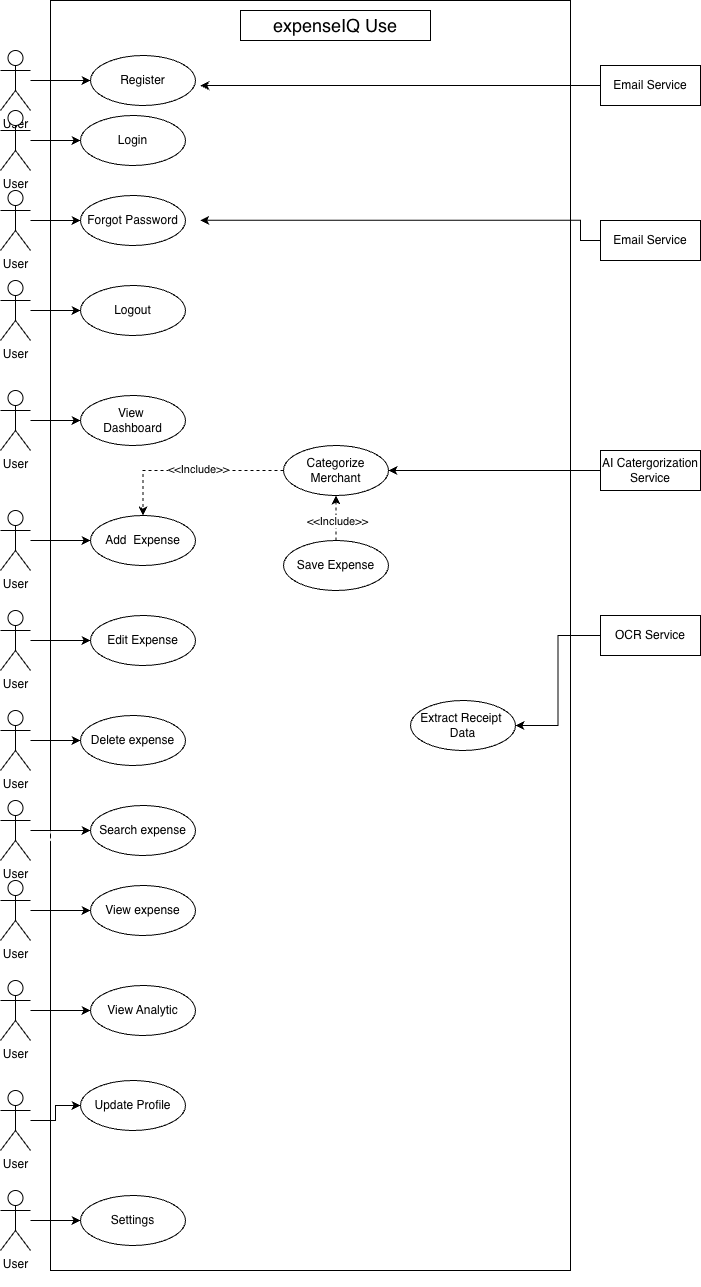

The diagram above was exported from draw.io. Its source (the exported page's mxGraphModel, read from the mxfile embedded in the PNG):
<mxGraphModel dx="1868" dy="1464" grid="1" gridSize="10" guides="1" tooltips="1" connect="1" arrows="1" fold="1" page="1" pageScale="1" pageWidth="850" pageHeight="1100" math="0" shadow="0">
  <root>
    <mxCell id="0" />
    <mxCell id="1" parent="0" />
    <mxCell id="aFp0CBCjK_NZuCgvQAr_-1" parent="1" style="html=1;whiteSpace=wrap;fontStyle=0" value="" vertex="1">
      <mxGeometry height="1270" width="520" x="140" y="10" as="geometry" />
    </mxCell>
    <mxCell id="aFp0CBCjK_NZuCgvQAr_-2" parent="1" style="html=1;whiteSpace=wrap;" value="&lt;font style=&quot;font-size: 18px;&quot;&gt;expenseIQ Use&lt;/font&gt;" vertex="1">
      <mxGeometry height="30" width="190" x="330" y="20" as="geometry" />
    </mxCell>
    <mxCell id="aFp0CBCjK_NZuCgvQAr_-6" edge="1" parent="1" source="aFp0CBCjK_NZuCgvQAr_-3" style="edgeStyle=orthogonalEdgeStyle;rounded=0;orthogonalLoop=1;jettySize=auto;html=1;entryX=0;entryY=0.5;entryDx=0;entryDy=0;" target="aFp0CBCjK_NZuCgvQAr_-5">
      <mxGeometry relative="1" as="geometry" />
    </mxCell>
    <mxCell id="aFp0CBCjK_NZuCgvQAr_-3" parent="1" style="shape=umlActor;verticalLabelPosition=bottom;verticalAlign=top;html=1;" value="User&lt;div&gt;&lt;br&gt;&lt;/div&gt;" vertex="1">
      <mxGeometry height="60" width="30" x="90" y="60" as="geometry" />
    </mxCell>
    <mxCell id="aFp0CBCjK_NZuCgvQAr_-5" parent="1" style="ellipse;whiteSpace=wrap;html=1;" value="Register" vertex="1">
      <mxGeometry height="50" width="105" x="180" y="65" as="geometry" />
    </mxCell>
    <mxCell id="aFp0CBCjK_NZuCgvQAr_-20" edge="1" parent="1" source="aFp0CBCjK_NZuCgvQAr_-7" style="edgeStyle=orthogonalEdgeStyle;rounded=0;orthogonalLoop=1;jettySize=auto;html=1;entryX=0;entryY=0.5;entryDx=0;entryDy=0;" target="aFp0CBCjK_NZuCgvQAr_-11">
      <mxGeometry relative="1" as="geometry" />
    </mxCell>
    <mxCell id="aFp0CBCjK_NZuCgvQAr_-7" parent="1" style="shape=umlActor;verticalLabelPosition=bottom;verticalAlign=top;html=1;" value="User&lt;div&gt;&lt;br&gt;&lt;/div&gt;" vertex="1">
      <mxGeometry height="60" width="30" x="90" y="120" as="geometry" />
    </mxCell>
    <mxCell id="aFp0CBCjK_NZuCgvQAr_-11" parent="1" style="ellipse;whiteSpace=wrap;html=1;" value="Login" vertex="1">
      <mxGeometry height="50" width="105" x="170" y="125" as="geometry" />
    </mxCell>
    <mxCell id="aFp0CBCjK_NZuCgvQAr_-33" edge="1" parent="1" source="aFp0CBCjK_NZuCgvQAr_-28" style="edgeStyle=orthogonalEdgeStyle;rounded=0;orthogonalLoop=1;jettySize=auto;html=1;entryX=0;entryY=0.5;entryDx=0;entryDy=0;" target="aFp0CBCjK_NZuCgvQAr_-29">
      <mxGeometry relative="1" as="geometry" />
    </mxCell>
    <mxCell id="aFp0CBCjK_NZuCgvQAr_-28" parent="1" style="shape=umlActor;verticalLabelPosition=bottom;verticalAlign=top;html=1;" value="User&lt;div&gt;&lt;br&gt;&lt;/div&gt;" vertex="1">
      <mxGeometry height="60" width="30" x="90" y="290" as="geometry" />
    </mxCell>
    <mxCell id="aFp0CBCjK_NZuCgvQAr_-29" parent="1" style="ellipse;whiteSpace=wrap;html=1;" value="Logout" vertex="1">
      <mxGeometry height="50" width="105" x="170" y="295" as="geometry" />
    </mxCell>
    <mxCell id="aFp0CBCjK_NZuCgvQAr_-37" parent="1" style="ellipse;whiteSpace=wrap;html=1;" value="View&amp;nbsp;&lt;div&gt;Dashboard&lt;/div&gt;" vertex="1">
      <mxGeometry height="50" width="105" x="170" y="405" as="geometry" />
    </mxCell>
    <mxCell id="aFp0CBCjK_NZuCgvQAr_-39" edge="1" parent="1" source="aFp0CBCjK_NZuCgvQAr_-38" style="edgeStyle=orthogonalEdgeStyle;rounded=0;orthogonalLoop=1;jettySize=auto;html=1;entryX=0;entryY=0.5;entryDx=0;entryDy=0;" target="aFp0CBCjK_NZuCgvQAr_-37">
      <mxGeometry relative="1" as="geometry" />
    </mxCell>
    <mxCell id="aFp0CBCjK_NZuCgvQAr_-38" parent="1" style="shape=umlActor;verticalLabelPosition=bottom;verticalAlign=top;html=1;" value="User&lt;div&gt;&lt;br&gt;&lt;/div&gt;" vertex="1">
      <mxGeometry height="60" width="30" x="90" y="400" as="geometry" />
    </mxCell>
    <mxCell id="aFp0CBCjK_NZuCgvQAr_-65" edge="1" parent="1" source="aFp0CBCjK_NZuCgvQAr_-63" style="edgeStyle=orthogonalEdgeStyle;rounded=0;orthogonalLoop=1;jettySize=auto;html=1;entryX=0;entryY=0.5;entryDx=0;entryDy=0;" target="aFp0CBCjK_NZuCgvQAr_-64">
      <mxGeometry relative="1" as="geometry" />
    </mxCell>
    <mxCell id="aFp0CBCjK_NZuCgvQAr_-63" parent="1" style="shape=umlActor;verticalLabelPosition=bottom;verticalAlign=top;html=1;" value="User&lt;div&gt;&lt;br&gt;&lt;/div&gt;" vertex="1">
      <mxGeometry height="60" width="30" x="90" y="520" as="geometry" />
    </mxCell>
    <mxCell id="aFp0CBCjK_NZuCgvQAr_-64" parent="1" style="ellipse;whiteSpace=wrap;html=1;" value="Add&amp;nbsp; Expense" vertex="1">
      <mxGeometry height="50" width="105" x="180" y="525" as="geometry" />
    </mxCell>
    <mxCell id="aFp0CBCjK_NZuCgvQAr_-77" edge="1" parent="1" source="aFp0CBCjK_NZuCgvQAr_-75" style="edgeStyle=orthogonalEdgeStyle;rounded=0;orthogonalLoop=1;jettySize=auto;html=1;entryX=0;entryY=0.5;entryDx=0;entryDy=0;" target="aFp0CBCjK_NZuCgvQAr_-76">
      <mxGeometry relative="1" as="geometry" />
    </mxCell>
    <mxCell id="aFp0CBCjK_NZuCgvQAr_-75" parent="1" style="shape=umlActor;verticalLabelPosition=bottom;verticalAlign=top;html=1;" value="User&lt;div&gt;&lt;br&gt;&lt;/div&gt;" vertex="1">
      <mxGeometry height="60" width="30" x="90" y="620" as="geometry" />
    </mxCell>
    <mxCell id="aFp0CBCjK_NZuCgvQAr_-76" parent="1" style="ellipse;whiteSpace=wrap;html=1;" value="Edit Expense" vertex="1">
      <mxGeometry height="50" width="105" x="180" y="625" as="geometry" />
    </mxCell>
    <mxCell id="aFp0CBCjK_NZuCgvQAr_-84" parent="1" style="text;whiteSpace=wrap;html=1;" value="&lt;span style=&quot;caret-color: rgb(255, 255, 255); color: rgb(255, 255, 255); font-family: -webkit-standard; font-size: medium; font-style: normal; font-variant-caps: normal; font-weight: 400; letter-spacing: normal; orphans: 2; text-align: start; text-indent: 0px; text-transform: none; white-space: normal; widows: 2; word-spacing: 0px; -webkit-text-stroke-width: 0px; text-decoration: none; display: inline !important; float: none;&quot;&gt;OCR Service&lt;/span&gt;" vertex="1">
      <mxGeometry height="40" width="120" x="100" y="830" as="geometry" />
    </mxCell>
    <mxCell id="aFp0CBCjK_NZuCgvQAr_-118" edge="1" parent="1" source="aFp0CBCjK_NZuCgvQAr_-85" style="edgeStyle=orthogonalEdgeStyle;rounded=0;orthogonalLoop=1;jettySize=auto;html=1;" target="aFp0CBCjK_NZuCgvQAr_-86" value="">
      <mxGeometry relative="1" as="geometry" />
    </mxCell>
    <mxCell id="aFp0CBCjK_NZuCgvQAr_-85" parent="1" style="shape=umlActor;verticalLabelPosition=bottom;verticalAlign=top;html=1;" value="User&lt;div&gt;&lt;br&gt;&lt;/div&gt;" vertex="1">
      <mxGeometry height="60" width="30" x="90" y="720" as="geometry" />
    </mxCell>
    <mxCell id="aFp0CBCjK_NZuCgvQAr_-86" parent="1" style="ellipse;whiteSpace=wrap;html=1;" value="Delete expense" vertex="1">
      <mxGeometry height="50" width="105" x="170" y="725" as="geometry" />
    </mxCell>
    <mxCell id="aFp0CBCjK_NZuCgvQAr_-93" edge="1" parent="1" source="aFp0CBCjK_NZuCgvQAr_-90" style="edgeStyle=orthogonalEdgeStyle;rounded=0;orthogonalLoop=1;jettySize=auto;html=1;entryX=0;entryY=0.5;entryDx=0;entryDy=0;" target="aFp0CBCjK_NZuCgvQAr_-91">
      <mxGeometry relative="1" as="geometry" />
    </mxCell>
    <mxCell id="aFp0CBCjK_NZuCgvQAr_-90" parent="1" style="shape=umlActor;verticalLabelPosition=bottom;verticalAlign=top;html=1;" value="User&lt;div&gt;&lt;br&gt;&lt;/div&gt;" vertex="1">
      <mxGeometry height="60" width="30" x="90" y="810" as="geometry" />
    </mxCell>
    <mxCell id="aFp0CBCjK_NZuCgvQAr_-91" parent="1" style="ellipse;whiteSpace=wrap;html=1;" value="Search expense" vertex="1">
      <mxGeometry height="50" width="105" x="180" y="815" as="geometry" />
    </mxCell>
    <mxCell id="aFp0CBCjK_NZuCgvQAr_-97" edge="1" parent="1" source="aFp0CBCjK_NZuCgvQAr_-95" style="edgeStyle=orthogonalEdgeStyle;rounded=0;orthogonalLoop=1;jettySize=auto;html=1;entryX=0;entryY=0.5;entryDx=0;entryDy=0;" target="aFp0CBCjK_NZuCgvQAr_-96">
      <mxGeometry relative="1" as="geometry" />
    </mxCell>
    <mxCell id="aFp0CBCjK_NZuCgvQAr_-95" parent="1" style="shape=umlActor;verticalLabelPosition=bottom;verticalAlign=top;html=1;" value="User&lt;div&gt;&lt;br&gt;&lt;/div&gt;" vertex="1">
      <mxGeometry height="60" width="30" x="90" y="890" as="geometry" />
    </mxCell>
    <mxCell id="aFp0CBCjK_NZuCgvQAr_-96" parent="1" style="ellipse;whiteSpace=wrap;html=1;" value="View expense" vertex="1">
      <mxGeometry height="50" width="105" x="180" y="895" as="geometry" />
    </mxCell>
    <mxCell id="aFp0CBCjK_NZuCgvQAr_-107" edge="1" parent="1" source="aFp0CBCjK_NZuCgvQAr_-103" style="edgeStyle=orthogonalEdgeStyle;rounded=0;orthogonalLoop=1;jettySize=auto;html=1;" target="aFp0CBCjK_NZuCgvQAr_-104" value="">
      <mxGeometry relative="1" as="geometry" />
    </mxCell>
    <mxCell id="aFp0CBCjK_NZuCgvQAr_-103" parent="1" style="shape=umlActor;verticalLabelPosition=bottom;verticalAlign=top;html=1;" value="User&lt;div&gt;&lt;br&gt;&lt;/div&gt;" vertex="1">
      <mxGeometry height="60" width="30" x="90" y="200" as="geometry" />
    </mxCell>
    <mxCell id="aFp0CBCjK_NZuCgvQAr_-104" parent="1" style="ellipse;whiteSpace=wrap;html=1;" value="Forgot Password" vertex="1">
      <mxGeometry height="50" width="105" x="170" y="205" as="geometry" />
    </mxCell>
    <mxCell id="aFp0CBCjK_NZuCgvQAr_-113" edge="1" parent="1" source="aFp0CBCjK_NZuCgvQAr_-108" style="edgeStyle=orthogonalEdgeStyle;rounded=0;orthogonalLoop=1;jettySize=auto;html=1;entryX=0.5;entryY=0;entryDx=0;entryDy=0;dashed=1;" target="aFp0CBCjK_NZuCgvQAr_-64">
      <mxGeometry relative="1" as="geometry" />
    </mxCell>
    <mxCell id="aFp0CBCjK_NZuCgvQAr_-114" connectable="0" parent="aFp0CBCjK_NZuCgvQAr_-113" style="edgeLabel;html=1;align=center;verticalAlign=middle;resizable=0;points=[];" value="&amp;lt;&amp;lt;Include&amp;gt;&amp;gt;" vertex="1">
      <mxGeometry relative="1" x="-0.0616" y="-2" as="geometry">
        <mxPoint as="offset" />
      </mxGeometry>
    </mxCell>
    <mxCell id="aFp0CBCjK_NZuCgvQAr_-108" parent="1" style="ellipse;whiteSpace=wrap;html=1;" value="Categorize&lt;div&gt;Merchant&lt;/div&gt;" vertex="1">
      <mxGeometry height="50" width="105" x="373" y="455" as="geometry" />
    </mxCell>
    <mxCell id="aFp0CBCjK_NZuCgvQAr_-112" edge="1" parent="1" source="aFp0CBCjK_NZuCgvQAr_-109" style="edgeStyle=orthogonalEdgeStyle;rounded=0;orthogonalLoop=1;jettySize=auto;html=1;dashed=1;entryX=0.5;entryY=1;entryDx=0;entryDy=0;" target="aFp0CBCjK_NZuCgvQAr_-108" value="">
      <mxGeometry relative="1" as="geometry" />
    </mxCell>
    <mxCell id="aFp0CBCjK_NZuCgvQAr_-115" connectable="0" parent="aFp0CBCjK_NZuCgvQAr_-112" style="edgeLabel;html=1;align=center;verticalAlign=middle;resizable=0;points=[];" value="&amp;lt;&amp;lt;Include&amp;gt;&amp;gt;" vertex="1">
      <mxGeometry relative="1" x="-0.0942" as="geometry">
        <mxPoint as="offset" />
      </mxGeometry>
    </mxCell>
    <mxCell id="aFp0CBCjK_NZuCgvQAr_-109" parent="1" style="ellipse;whiteSpace=wrap;html=1;" value="Save Expense" vertex="1">
      <mxGeometry height="50" width="105" x="373" y="550" as="geometry" />
    </mxCell>
    <mxCell id="aFp0CBCjK_NZuCgvQAr_-124" edge="1" parent="1" source="aFp0CBCjK_NZuCgvQAr_-122" style="edgeStyle=orthogonalEdgeStyle;rounded=0;orthogonalLoop=1;jettySize=auto;html=1;" target="aFp0CBCjK_NZuCgvQAr_-123" value="">
      <mxGeometry relative="1" as="geometry" />
    </mxCell>
    <mxCell id="aFp0CBCjK_NZuCgvQAr_-122" parent="1" style="shape=umlActor;verticalLabelPosition=bottom;verticalAlign=top;html=1;" value="User&lt;div&gt;&lt;br&gt;&lt;/div&gt;" vertex="1">
      <mxGeometry height="60" width="30" x="90" y="990" as="geometry" />
    </mxCell>
    <mxCell id="aFp0CBCjK_NZuCgvQAr_-123" parent="1" style="ellipse;whiteSpace=wrap;html=1;" value="View Analytic" vertex="1">
      <mxGeometry height="50" width="105" x="180" y="995" as="geometry" />
    </mxCell>
    <mxCell id="aFp0CBCjK_NZuCgvQAr_-127" edge="1" parent="1" source="aFp0CBCjK_NZuCgvQAr_-125" style="edgeStyle=orthogonalEdgeStyle;rounded=0;orthogonalLoop=1;jettySize=auto;html=1;" target="aFp0CBCjK_NZuCgvQAr_-126" value="">
      <mxGeometry relative="1" as="geometry" />
    </mxCell>
    <mxCell id="aFp0CBCjK_NZuCgvQAr_-125" parent="1" style="shape=umlActor;verticalLabelPosition=bottom;verticalAlign=top;html=1;" value="User&lt;div&gt;&lt;br&gt;&lt;/div&gt;" vertex="1">
      <mxGeometry height="60" width="30" x="90" y="1100" as="geometry" />
    </mxCell>
    <mxCell id="aFp0CBCjK_NZuCgvQAr_-126" parent="1" style="ellipse;whiteSpace=wrap;html=1;" value="Update Profile" vertex="1">
      <mxGeometry height="50" width="105" x="170" y="1090" as="geometry" />
    </mxCell>
    <mxCell id="aFp0CBCjK_NZuCgvQAr_-130" edge="1" parent="1" source="aFp0CBCjK_NZuCgvQAr_-128" style="edgeStyle=orthogonalEdgeStyle;rounded=0;orthogonalLoop=1;jettySize=auto;html=1;" target="aFp0CBCjK_NZuCgvQAr_-129" value="">
      <mxGeometry relative="1" as="geometry" />
    </mxCell>
    <mxCell id="aFp0CBCjK_NZuCgvQAr_-128" parent="1" style="shape=umlActor;verticalLabelPosition=bottom;verticalAlign=top;html=1;" value="User&lt;div&gt;&lt;br&gt;&lt;/div&gt;" vertex="1">
      <mxGeometry height="60" width="30" x="90" y="1200" as="geometry" />
    </mxCell>
    <mxCell id="aFp0CBCjK_NZuCgvQAr_-129" parent="1" style="ellipse;whiteSpace=wrap;html=1;" value="Settings" vertex="1">
      <mxGeometry height="50" width="105" x="170" y="1205" as="geometry" />
    </mxCell>
    <mxCell id="aFp0CBCjK_NZuCgvQAr_-141" edge="1" parent="1" source="aFp0CBCjK_NZuCgvQAr_-131" style="edgeStyle=orthogonalEdgeStyle;rounded=0;orthogonalLoop=1;jettySize=auto;html=1;entryX=1;entryY=0.5;entryDx=0;entryDy=0;" target="aFp0CBCjK_NZuCgvQAr_-140">
      <mxGeometry relative="1" as="geometry" />
    </mxCell>
    <mxCell id="aFp0CBCjK_NZuCgvQAr_-131" parent="1" style="whiteSpace=wrap;html=1;align=center;" value="OCR Service" vertex="1">
      <mxGeometry height="40" width="100" x="690" y="625" as="geometry" />
    </mxCell>
    <mxCell id="aFp0CBCjK_NZuCgvQAr_-139" edge="1" parent="1" source="aFp0CBCjK_NZuCgvQAr_-132" style="edgeStyle=orthogonalEdgeStyle;rounded=0;orthogonalLoop=1;jettySize=auto;html=1;entryX=1;entryY=0.5;entryDx=0;entryDy=0;" target="aFp0CBCjK_NZuCgvQAr_-108">
      <mxGeometry relative="1" as="geometry" />
    </mxCell>
    <mxCell id="aFp0CBCjK_NZuCgvQAr_-132" parent="1" style="whiteSpace=wrap;html=1;align=center;" value="AI Catergorization&lt;div&gt;Service&lt;/div&gt;" vertex="1">
      <mxGeometry height="40" width="100" x="690" y="460" as="geometry" />
    </mxCell>
    <mxCell id="aFp0CBCjK_NZuCgvQAr_-133" parent="1" style="whiteSpace=wrap;html=1;align=center;" value="Email Service" vertex="1">
      <mxGeometry height="40" width="100" x="690" y="75" as="geometry" />
    </mxCell>
    <mxCell id="aFp0CBCjK_NZuCgvQAr_-134" edge="1" parent="1" source="aFp0CBCjK_NZuCgvQAr_-133" style="edgeStyle=orthogonalEdgeStyle;rounded=0;orthogonalLoop=1;jettySize=auto;html=1;entryX=0.288;entryY=0.067;entryDx=0;entryDy=0;entryPerimeter=0;" target="aFp0CBCjK_NZuCgvQAr_-1">
      <mxGeometry relative="1" as="geometry" />
    </mxCell>
    <mxCell id="aFp0CBCjK_NZuCgvQAr_-137" parent="1" style="whiteSpace=wrap;html=1;align=center;" value="Email Service" vertex="1">
      <mxGeometry height="40" width="100" x="690" y="230" as="geometry" />
    </mxCell>
    <mxCell id="aFp0CBCjK_NZuCgvQAr_-138" edge="1" parent="1" source="aFp0CBCjK_NZuCgvQAr_-137" style="edgeStyle=orthogonalEdgeStyle;rounded=0;orthogonalLoop=1;jettySize=auto;html=1;entryX=0.288;entryY=0.173;entryDx=0;entryDy=0;entryPerimeter=0;" target="aFp0CBCjK_NZuCgvQAr_-1">
      <mxGeometry relative="1" as="geometry" />
    </mxCell>
    <mxCell id="aFp0CBCjK_NZuCgvQAr_-140" parent="1" style="ellipse;whiteSpace=wrap;html=1;" value="Extract Receipt&amp;nbsp;&lt;div&gt;Data&lt;/div&gt;" vertex="1">
      <mxGeometry height="50" width="105" x="500" y="710" as="geometry" />
    </mxCell>
  </root>
</mxGraphModel>